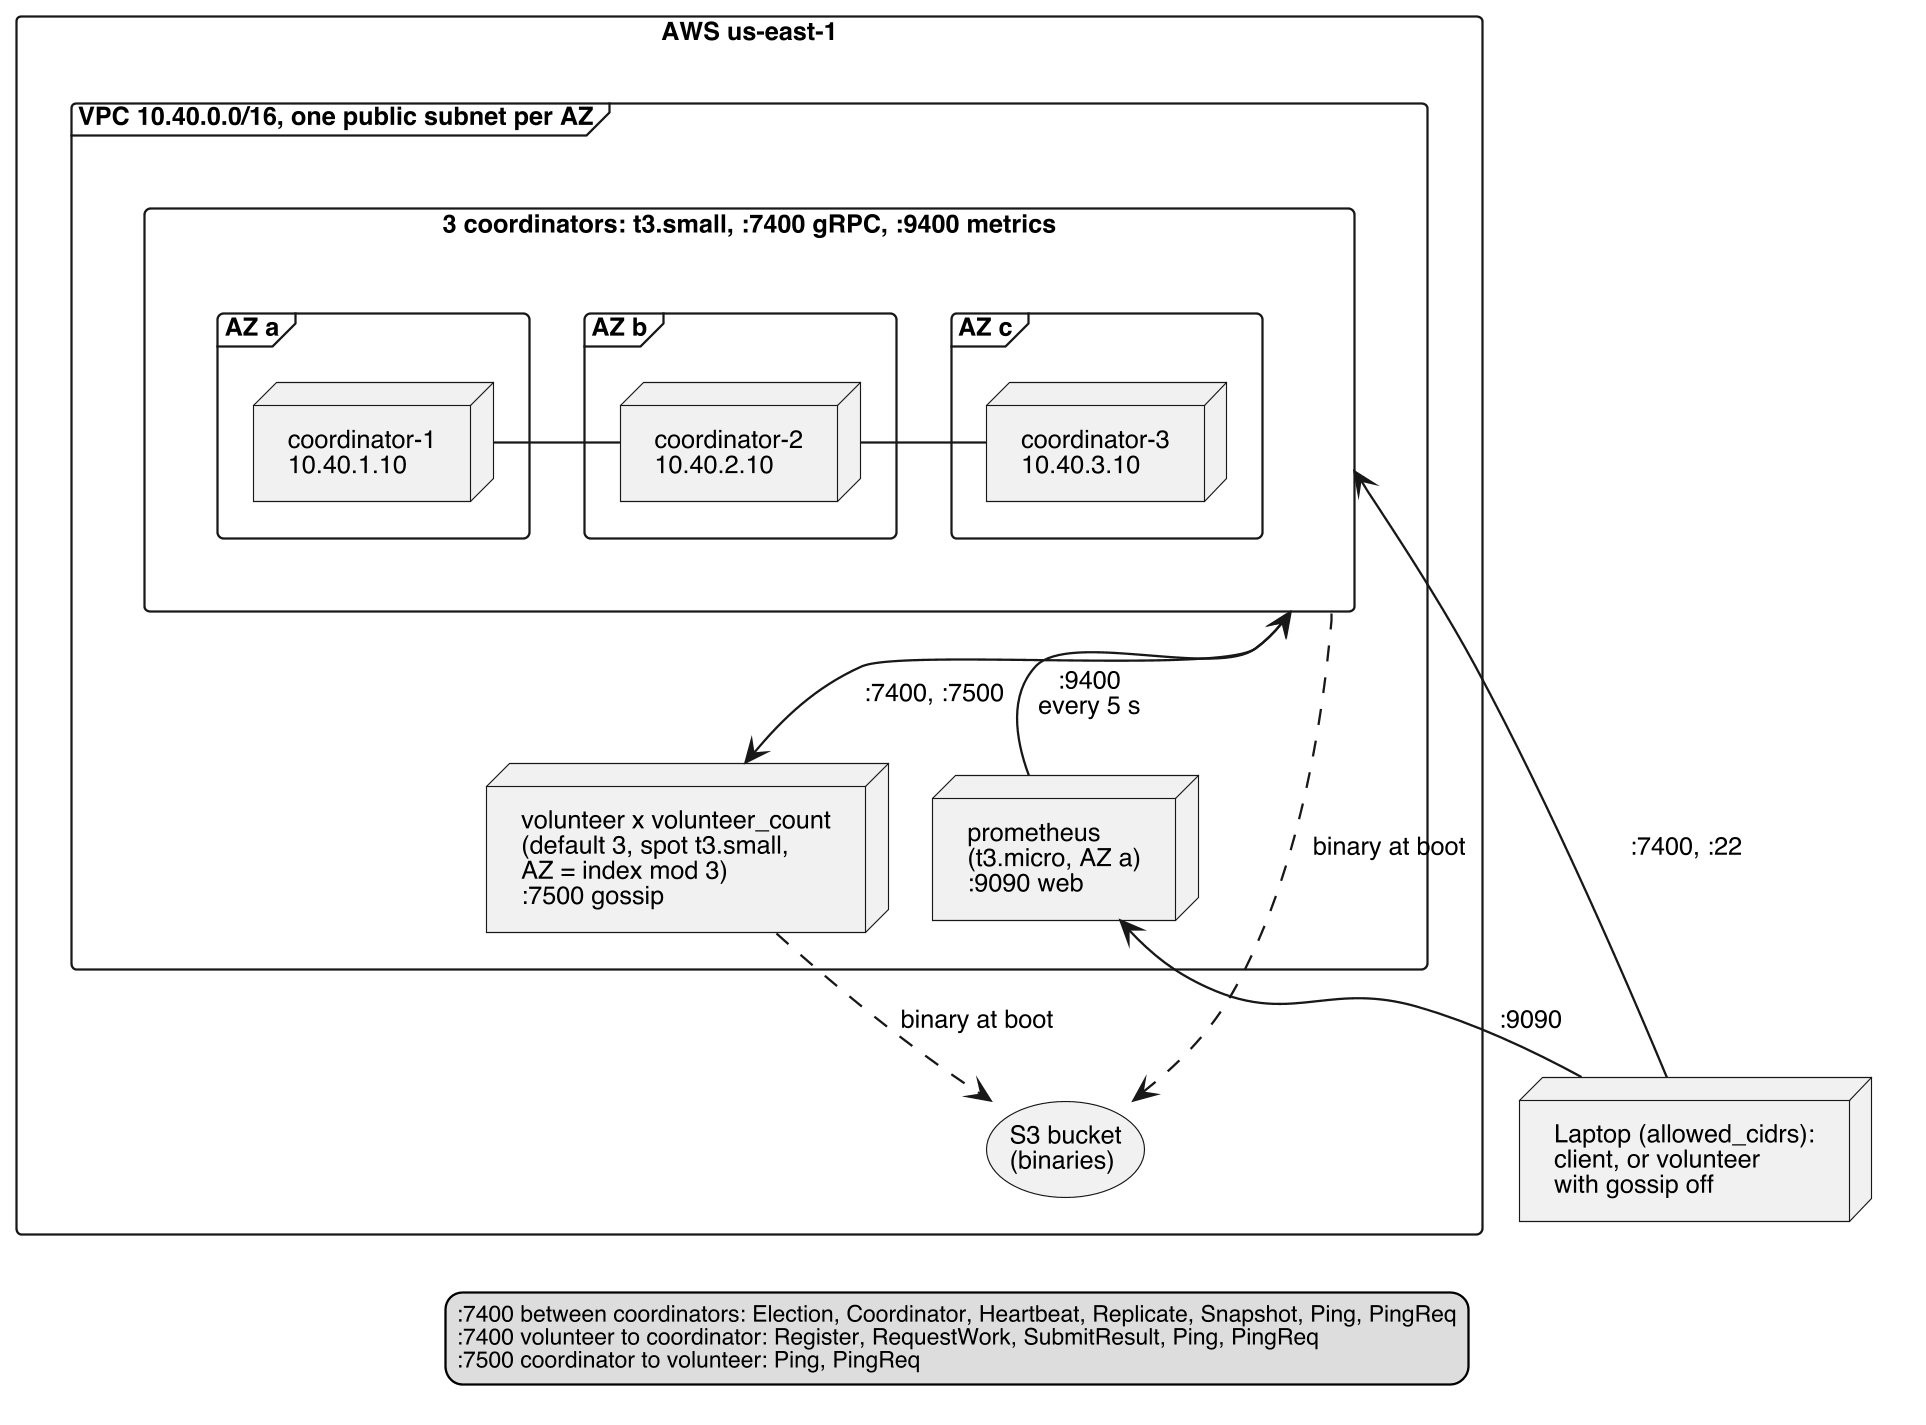

The diagram above was rendered by PlantUML. Its source (embedded in the PNG):
@startuml d2-deployment
' D2 (design, deployment): what deploy/terraform creates on AWS EC2. Owner: team.
' Only the laptop is outside Terraform. Ports come from main.tf and .env.example.
skinparam dpi 220
skinparam monochrome true
skinparam shadowing false
skinparam defaultFontName Helvetica
skinparam defaultFontSize 11
skinparam legendFontSize 10
skinparam nodesep 20
skinparam ranksep 35

rectangle "AWS us-east-1" {
  frame "VPC 10.40.0.0/16, one public subnet per AZ" {
    rectangle "3 coordinators: t3.small, :7400 gRPC, :9400 metrics" as Coordinators {
      frame "AZ a" {
        node "coordinator-1\n10.40.1.10" as C1
      }
      frame "AZ b" {
        node "coordinator-2\n10.40.2.10" as C2
      }
      frame "AZ c" {
        node "coordinator-3\n10.40.3.10" as C3
      }
    }
    node "volunteer x volunteer_count\n(default 3, spot t3.small,\nAZ = index mod 3)\n:7500 gossip" as Volunteers
    node "prometheus\n(t3.micro, AZ a)\n:9090 web" as Prometheus
  }
  storage "S3 bucket\n(binaries)" as S3
}

node "Laptop (allowed_cidrs):\nclient, or volunteer\nwith gossip off" as Laptop

C1 -right- C2
C2 -right- C3
Volunteers <-up-> Coordinators : ":7400, :7500"
Prometheus -up-> Coordinators : ":9400\nevery 5 s"
Volunteers -[hidden]right- Prometheus
Prometheus -[hidden]right- S3
Laptop -up-> Prometheus : ":9090"
Laptop -up-> Coordinators : ":7400, :22"
Coordinators ..> S3 : "binary at boot"
Volunteers ..> S3 : "binary at boot"

legend bottom
  :7400 between coordinators: Election, Coordinator, Heartbeat, Replicate, Snapshot, Ping, PingReq
  :7400 volunteer to coordinator: Register, RequestWork, SubmitResult, Ping, PingReq
  :7500 coordinator to volunteer: Ping, PingReq
endlegend
@enduml